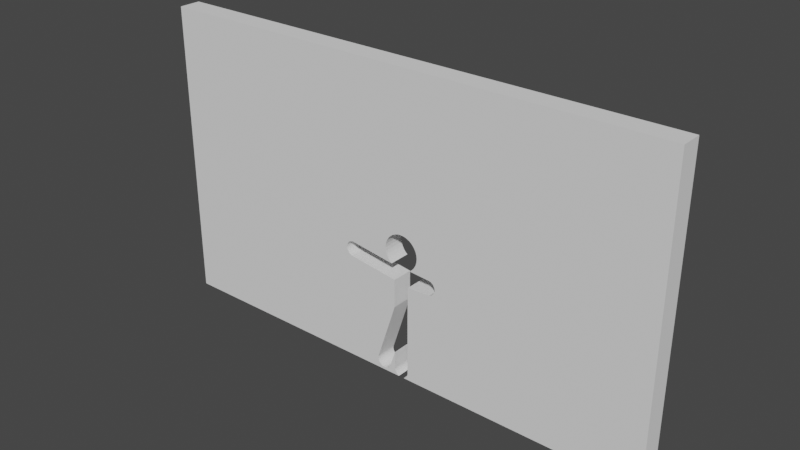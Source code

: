 # Source: 1Pose_Wall_normalsize.blend  (saved by Blender 3.2.14; exported with 4.5.12 LTS)
import bpy
from mathutils import Matrix  # noqa: F401  (used for matrix-valued properties, if any)

bpy.ops.wm.read_factory_settings(use_empty=True)
scene = bpy.context.scene
scene.name = 'Scene'

# ---- world
world_world = bpy.data.worlds.new('World'); scene.world = world_world
world_world.use_nodes = True; world_world.node_tree.nodes.clear()
_N = world_world.node_tree.nodes; _L = world_world.node_tree.links
n0 = _N.new('ShaderNodeOutputWorld'); n0.name = 'World Output'; n0.location = (300, 300)
n1 = _N.new('ShaderNodeBackground'); n1.name = 'Background'; n1.location = (10, 300)
n1.inputs[0].default_value = (0.05088, 0.05088, 0.05088, 1.0)
_L.new(n1.outputs[0], n0.inputs[0])
n0.is_active_output = True
world_world.color = (0.05088, 0.05088, 0.05088)
world_world.use_sun_shadow = False
world_world.sun_shadow_jitter_overblur = 0.0

# ---- meshes
me_cube = bpy.data.meshes.new('Cube')
me_cube.from_pydata([(-38.56, -0.8153, -0.006915), (-38.56, -0.8153, 42.91), (-38.56, 2.297, -0.006915), (-38.56, 2.297, 42.91), (35.44, -0.8153, -0.006915), (35.44, -0.8153, 42.91), (35.44, 2.297, -0.006915), (35.44, 2.297, 42.91), (-2.621, 2.297, 18.59), (-2.572, 2.297, 18.09), (-2.572, 2.297, 19.08), (-2.196, 2.297, 17.19), (-2.429, 2.297, 17.62), (-2.429, 2.297, 19.55), (-2.196, 2.297, 19.98), (-1.501, 2.297, 20.68), (-0.5931, 2.297, 21.06), (-1.066, 2.297, 20.91), (-1.883, 2.297, 16.8), (-1.883, 2.297, 20.37), (0.3897, 2.297, 21.06), (1.298, 2.297, 16.49), (1.298, 2.297, 20.68), (0.8623, 2.297, 20.91), (2.417, 2.297, 18.59), (2.369, 2.297, 18.09), (2.369, 2.297, 19.08), (1.993, 2.297, 17.19), (2.225, 2.297, 17.62), (2.225, 2.297, 19.55), (1.993, 2.297, 19.98), (1.679, 2.297, 16.8), (1.679, 2.297, 20.37), (-0.1017, 2.297, 21.1), (-0.5931, -0.8153, 21.06), (-0.1017, -0.8153, 21.1), (0.8623, -0.8153, 20.91), (0.3897, -0.8153, 21.06), (1.679, -0.8153, 20.37), (2.225, -0.8153, 19.55), (1.993, -0.8153, 19.98), (1.298, -0.8153, 20.68), (-2.572, -0.8153, 18.09), (-2.621, -0.8153, 18.59), (-2.429, -0.8153, 17.62), (-2.572, -0.8153, 19.08), (-2.429, -0.8153, 19.55), (-1.501, -0.8153, 20.68), (-1.883, -0.8153, 16.8), (-1.883, -0.8153, 20.37), (-2.196, -0.8153, 17.19), (-2.196, -0.8153, 19.98), (1.679, -0.8153, 16.8), (2.417, -0.8153, 18.59), (2.369, -0.8153, 18.09), (2.369, -0.8153, 19.08), (1.993, -0.8153, 17.19), (2.225, -0.8153, 17.62), (1.298, -0.8153, 16.49), (-1.066, -0.8153, 20.91), (-8.541, 2.297, 17.42), (-8.729, 2.297, 17.32), (-8.541, 2.297, 15.41), (-8.337, 2.297, 15.35), (-8.894, 2.297, 15.64), (-8.729, 2.297, 15.51), (-9.029, 2.297, 15.81), (-9.13, 2.297, 16.0), (-9.191, 2.297, 16.2), (-9.212, 2.297, 16.41), (-9.191, 2.297, 16.63), (-8.894, 2.297, 17.18), (-9.13, 2.297, 16.83), (-9.029, 2.297, 17.02), (-8.125, 2.297, 17.5), (-8.337, 2.297, 17.48), (-7.913, 2.297, 17.48), (-8.541, -0.8153, 17.42), (-8.729, -0.8153, 17.32), (-8.541, -0.8153, 15.41), (-8.337, -0.8153, 15.35), (-8.894, -0.8153, 15.64), (-8.729, -0.8153, 15.51), (-9.029, -0.8153, 15.81), (-9.13, -0.8153, 16.0), (-9.191, -0.8153, 16.2), (-9.212, -0.8153, 16.41), (-9.191, -0.8153, 16.63), (-8.894, -0.8153, 17.18), (-9.13, -0.8153, 16.83), (-9.029, -0.8153, 17.02), (-8.125, -0.8153, 17.5), (-8.337, -0.8153, 17.48), (-7.913, -0.8153, 17.48), (-5.088, 2.297, 14.89), (-1.636, 2.297, 16.6), (-8.285, 2.297, 15.34), (-8.285, 2.297, 15.34), (-7.862, 2.297, 17.46), (-5.088, -0.8153, 14.89), (-7.862, -0.8153, 17.46), (-1.636, -0.8153, 16.6), (-8.285, -0.8153, 15.34), (-8.285, -0.8153, 15.34), (1.0, 2.297, 9.953), (-1.165, 2.297, 14.35), (-1.165, -0.8153, 14.35), (1.0, -0.8153, 9.953), (1.0, 2.297, 13.98), (4.421, 2.297, 14.18), (4.421, -0.8153, 14.18), (1.32, 2.297, 16.48), (4.369, 2.297, 16.26), (1.282, 2.297, 16.48), (1.282, -0.8153, 16.48), (1.32, -0.8153, 16.48), (4.369, -0.8153, 16.26), (4.232, 2.297, 16.27), (4.237, 2.297, 16.27), (4.268, 2.297, 16.26), (4.369, 2.297, 16.25), (5.116, 2.297, 14.65), (5.202, 2.297, 14.81), (5.206, 2.297, 15.61), (5.284, 2.297, 15.21), (5.263, 2.297, 15.0), (5.265, 2.297, 15.41), (4.64, 2.297, 16.18), (4.443, 2.297, 16.24), (4.98, 2.297, 15.95), (5.11, 2.297, 15.79), (4.821, 2.297, 16.09), (4.629, 2.297, 14.24), (4.432, 2.297, 14.18), (4.421, 2.297, 14.18), (5.104, 2.297, 14.62), (4.812, 2.297, 14.34), (4.972, 2.297, 14.47), (4.226, 2.297, 14.16), (4.2, -0.8153, 14.16), (4.226, -0.8153, 14.16), (4.346, -0.8153, 14.17), (4.629, -0.8153, 14.24), (4.432, -0.8153, 14.18), (5.104, -0.8153, 14.62), (5.116, -0.8153, 14.65), (4.812, -0.8153, 14.34), (4.972, -0.8153, 14.47), (5.202, -0.8153, 14.81), (5.206, -0.8153, 15.61), (5.284, -0.8153, 15.21), (5.263, -0.8153, 15.0), (5.265, -0.8153, 15.41), (4.369, -0.8153, 16.25), (4.232, -0.8153, 16.27), (4.268, -0.8153, 16.26), (4.237, -0.8153, 16.27), (4.64, -0.8153, 16.18), (4.443, -0.8153, 16.24), (5.11, -0.8153, 15.79), (4.98, -0.8153, 15.95), (4.821, -0.8153, 16.09), (1.01, 2.297, 10.03), (1.0, 2.297, 9.999), (1.0, 2.297, 10.03), (-1.165, 2.297, 10.34), (-1.884, 2.297, 1.089), (1.01, -0.8153, 10.03), (1.0, -0.8153, 9.999), (1.0, -0.8153, 10.03), (-1.165, -0.8153, 10.34), (-1.884, -0.8153, 1.089), (-1.115, 2.297, 3.465), (0.9888, 2.297, 9.953), (1.032, 2.297, 0.9648), (-1.115, -0.8153, 3.465), (0.9888, -0.8153, 9.953), (1.032, -0.8153, 0.9648), (-3.904, 2.297, 1.878), (-3.93, 2.297, 1.829), (-3.83, 2.297, 0.8079), (-3.694, 2.297, 0.643), (-3.137, 2.297, 0.3451), (-3.341, 2.297, 0.407), (-2.925, 2.297, 0.3242), (-3.53, 2.297, 0.5076), (-2.713, 2.297, 0.3451), (-2.508, 2.297, 0.407), (-2.155, 2.297, 0.643), (-2.02, 2.297, 0.8079), (-2.32, 2.297, 0.5076), (-4.013, 2.297, 1.413), (-3.992, 2.297, 1.2), (-3.992, 2.297, 1.625), (-1.89, 2.297, 1.091), (-3.93, 2.297, 0.9961), (-1.919, 2.297, 0.9961), (-4.013, -0.8153, 1.413), (-3.992, -0.8153, 1.2), (-3.992, -0.8153, 1.625), (-1.89, -0.8153, 1.091), (-3.904, -0.8153, 1.878), (-3.93, -0.8153, 1.829), (-3.93, -0.8153, 0.9961), (-1.919, -0.8153, 0.9961), (-3.83, -0.8153, 0.8079), (-3.694, -0.8153, 0.643), (-3.137, -0.8153, 0.3451), (-3.341, -0.8153, 0.407), (-2.925, -0.8153, 0.3242), (-3.53, -0.8153, 0.5076), (-2.713, -0.8153, 0.3451), (-2.32, -0.8153, 0.5076), (-2.508, -0.8153, 0.407), (-2.155, -0.8153, 0.643), (-2.02, -0.8153, 0.8079), (-0.6322, 2.297, 0.09251), (-0.4474, 2.297, -0.006267), (-0.7942, 2.297, 0.2254), (0.3707, 2.297, -0.006267), (0.3685, 2.297, -0.006915), (0.7174, 2.297, 0.2254), (0.5555, 2.297, 0.09251), (-0.4453, 2.297, -0.006915), (-1.026, 2.297, 0.5722), (-0.9271, 2.297, 0.3874), (1.01, 2.297, 0.7727), (0.8504, 2.297, 0.3874), (0.9491, 2.297, 0.5722), (1.029, 2.297, 0.9648), (-1.087, 2.297, 0.7727), (-1.107, 2.297, 0.9812), (-1.103, 2.297, 1.022), (-0.7942, -0.8153, 0.2254), (-0.6322, -0.8153, 0.09251), (-0.4474, -0.8153, -0.006267), (0.3707, -0.8153, -0.006267), (0.3685, -0.8153, -0.006915), (-0.4453, -0.8153, -0.006915), (0.7174, -0.8153, 0.2254), (0.5555, -0.8153, 0.09251), (-1.026, -0.8153, 0.5722), (0.8504, -0.8153, 0.3874), (-0.9271, -0.8153, 0.3874), (0.9491, -0.8153, 0.5722), (1.01, -0.8153, 0.7727), (-1.087, -0.8153, 0.7727), (1.029, -0.8153, 0.9648), (-1.107, -0.8153, 0.9812), (-1.103, -0.8153, 1.022), (2.047, 2.297, 14.04), (4.2, 2.297, 14.16), (4.421, 2.297, 14.18), (4.346, 2.297, 14.17), (4.421, 2.297, 14.18), (1.0, -0.8153, 13.98), (4.421, -0.8153, 14.18), (4.421, -0.8153, 14.18), (4.421, -0.8153, 14.18), (1.197, -0.8153, 13.99), (1.0, -0.4744, 13.98), (4.421, 0.7133, 14.18), (4.421, 0.83, 14.18), (4.346, 0.0432, 14.17), (4.2, 0.009051, 14.16), (4.421, 0.6304, 14.18), (4.421, 0.6947, 14.18)], [], [(0, 1, 3, 2), (8, 9, 12, 11, 18, 95, 98, 76, 74, 75, 60, 61, 71, 73, 72, 70, 69, 68, 67, 66, 64, 65, 62, 63, 97, 96, 94, 2, 3, 7, 6, 121, 122, 125, 124, 126, 123, 130, 129, 131, 127, 128, 120, 112, 119, 118, 117, 111, 21, 31, 27, 28, 25, 24, 26, 29, 30, 32, 22, 23, 20, 33, 16, 17, 15, 19, 14, 13, 10), (194, 166, 172, 232, 231, 230, 224, 225, 218, 216, 217, 223, 2, 94, 105, 165, 178, 179, 193, 191, 192, 195, 180, 181, 185, 183, 182, 184, 186, 187, 190, 188, 189, 196), (252, 109, 134, 133, 132, 136, 137, 135, 121, 6, 220, 219, 222, 221, 227, 228, 226, 229, 174, 173, 104, 163, 162, 164, 108, 250, 251, 138, 253, 254), (111, 113, 21), (6, 7, 5, 4), (115, 58, 114), (110, 141, 140, 139, 259, 255, 169, 167, 168, 107, 176, 177, 247, 245, 244, 242, 239, 240, 236, 237, 4, 145, 144, 147, 146, 142, 143, 258, 256, 257), (249, 175, 171, 200, 204, 215, 214, 212, 213, 211, 209, 207, 208, 210, 206, 205, 203, 198, 197, 199, 202, 201, 170, 106, 99, 0, 238, 235, 234, 233, 243, 241, 246, 248), (102, 103, 80, 79, 82, 81, 83, 84, 85, 86, 87, 89, 90, 88, 78, 77, 92, 91, 93, 100, 101, 48, 50, 44, 42, 43, 45, 46, 51, 49, 47, 59, 34, 35, 37, 36, 41, 38, 40, 39, 55, 53, 54, 57, 56, 52, 58, 115, 154, 156, 155, 116, 153, 158, 157, 161, 160, 159, 149, 152, 150, 151, 148, 145, 4, 5, 1, 0, 99), (220, 6, 4, 237), (0, 2, 223, 238), (7, 3, 1, 5), (33, 20, 37, 35), (20, 23, 36, 37), (23, 22, 41, 36), (41, 22, 32, 38), (38, 32, 30, 40), (40, 30, 29, 39), (39, 29, 26, 55), (55, 26, 24, 53), (53, 24, 25, 54), (54, 25, 28, 57), (57, 28, 27, 56), (56, 27, 31, 52), (52, 31, 21, 58), (114, 58, 21, 113), (95, 18, 48, 101), (18, 11, 50, 48), (11, 12, 44, 50), (12, 9, 42, 44), (9, 8, 43, 42), (8, 10, 45, 43), (10, 13, 46, 45), (13, 14, 51, 46), (14, 19, 49, 51), (19, 15, 47, 49), (15, 17, 59, 47), (17, 16, 34, 59), (16, 33, 35, 34), (74, 76, 93, 91), (100, 93, 76, 98), (97, 63, 80, 103), (80, 63, 62, 79), (79, 62, 65, 82), (65, 64, 81, 82), (81, 64, 66, 83), (66, 67, 84, 83), (67, 68, 85, 84), (68, 69, 86, 85), (69, 70, 87, 86), (70, 72, 89, 87), (72, 73, 90, 89), (73, 71, 88, 90), (88, 71, 61, 78), (61, 60, 77, 78), (60, 75, 92, 77), (75, 74, 91, 92), (98, 95, 101, 100), (94, 96, 102, 99, 106, 105), (103, 102, 96, 97), (165, 105, 106, 170), (108, 164, 169, 255, 260), (104, 107, 168, 163), (107, 104, 173, 176), (262, 109, 252), (263, 141, 110, 261), (259, 139, 264, 250, 108, 260), (257, 261, 110), (266, 134, 109, 262, 265), (119, 112, 116, 155), (113, 111, 117, 154, 115, 114), (153, 116, 112, 120), (117, 118, 156, 154), (155, 156, 118, 119), (120, 128, 158, 153), (128, 127, 157, 158), (127, 131, 161, 157), (161, 131, 129, 160), (160, 129, 130, 159), (159, 130, 123, 149), (149, 123, 126, 152), (152, 126, 124, 150), (150, 124, 125, 151), (151, 125, 122, 148), (121, 135, 144, 145, 148, 122), (144, 135, 137, 147), (147, 137, 136, 146), (146, 136, 132, 142), (142, 132, 133, 143), (258, 143, 133, 134, 266), (263, 253, 138, 140, 141), (139, 140, 138, 251, 264), (178, 165, 170, 201), (167, 162, 163, 168), (166, 171, 175, 172), (200, 171, 166, 194), (164, 162, 167, 169), (232, 172, 175, 249), (174, 177, 176, 173), (247, 177, 174, 229), (196, 204, 200, 194), (189, 215, 204, 196), (215, 189, 188, 214), (214, 188, 190, 212), (212, 190, 187, 213), (213, 187, 186, 211), (211, 186, 184, 209), (209, 184, 182, 207), (207, 182, 183, 208), (208, 183, 185, 210), (185, 181, 206, 210), (181, 180, 205, 206), (180, 195, 203, 205), (203, 195, 192, 198), (192, 191, 197, 198), (191, 193, 199, 197), (193, 179, 202, 199), (201, 202, 179, 178), (226, 245, 247, 229), (245, 226, 228, 244), (244, 228, 227, 242), (242, 227, 221, 239), (239, 221, 222, 240), (240, 222, 219, 236), (237, 236, 219, 220), (223, 217, 235, 238), (235, 217, 216, 234), (216, 218, 233, 234), (218, 225, 243, 233), (225, 224, 241, 243), (241, 224, 230, 246), (230, 231, 248, 246), (249, 248, 231, 232), (257, 256, 254, 253, 263, 261), (250, 264, 251), (259, 260, 255), (254, 256, 258, 266, 265, 262, 252)])
_uv = me_cube.uv_layers.new(name='UVMap')
_uv.uv.foreach_set('vector', [0.375, 0.0, 0.625, 0.0, 0.625, 0.25, 0.375, 0.25, 0.4833, 0.3714, 0.4804, 0.3716, 0.4777, 0.3721, 0.4752, 0.3728, 0.4729, 0.3739, 0.4718, 0.3747, 0.4768, 0.3537, 0.4769, 0.3535, 0.477, 0.3528, 0.4769, 0.3521, 0.4765, 0.3514, 0.4759, 0.3508, 0.4751, 0.3502, 0.4742, 0.3498, 0.4731, 0.3494, 0.4719, 0.3492, 0.4707, 0.3491, 0.4694, 0.3492, 0.4682, 0.3494, 0.4671, 0.3498, 0.4662, 0.3502, 0.4654, 0.3508, 0.4648, 0.3514, 0.4644, 0.3521, 0.4644, 0.3523, 0.4644, 0.3523, 0.4618, 0.3631, 0.375, 0.25, 0.625, 0.25, 0.625, 0.5, 0.375, 0.5, 0.4604, 0.3975, 0.4613, 0.3978, 0.4624, 0.398, 0.4636, 0.3981, 0.4648, 0.3981, 0.466, 0.3979, 0.467, 0.3975, 0.468, 0.3971, 0.4687, 0.3966, 0.4693, 0.3959, 0.4697, 0.3953, 0.4697, 0.395, 0.4697, 0.395, 0.4698, 0.3947, 0.4698, 0.3946, 0.4698, 0.3946, 0.471, 0.3847, 0.4711, 0.3846, 0.4729, 0.3859, 0.4752, 0.387, 0.4777, 0.3878, 0.4804, 0.3883, 0.4833, 0.3884, 0.4862, 0.3883, 0.4889, 0.3878, 0.4915, 0.387, 0.4937, 0.3859, 0.4955, 0.3846, 0.4969, 0.3832, 0.4977, 0.3816, 0.498, 0.3799, 0.4977, 0.3783, 0.4969, 0.3767, 0.4955, 0.3752, 0.4937, 0.3739, 0.4915, 0.3728, 0.4889, 0.3721, 0.4862, 0.3716, 0.3814, 0.3739, 0.3814, 0.3739, 0.3952, 0.3765, 0.381, 0.3765, 0.3808, 0.3765, 0.3795, 0.3766, 0.3784, 0.3768, 0.3773, 0.3771, 0.3764, 0.3776, 0.3756, 0.3781, 0.375, 0.3788, 0.375, 0.3788, 0.375, 0.25, 0.4618, 0.3631, 0.4586, 0.3763, 0.4353, 0.3763, 0.386, 0.3671, 0.3857, 0.367, 0.3845, 0.3668, 0.3833, 0.3667, 0.382, 0.3668, 0.3808, 0.367, 0.3797, 0.3673, 0.3788, 0.3678, 0.378, 0.3683, 0.3774, 0.369, 0.3771, 0.3697, 0.3769, 0.3704, 0.3771, 0.3711, 0.3774, 0.3718, 0.378, 0.3724, 0.3788, 0.373, 0.3797, 0.3734, 0.3808, 0.3738, 0.4576, 0.3952, 0.4576, 0.3952, 0.4576, 0.3952, 0.4576, 0.3952, 0.458, 0.3959, 0.4586, 0.3965, 0.4593, 0.3971, 0.4602, 0.3975, 0.4604, 0.3975, 0.375, 0.5, 0.375, 0.3815, 0.375, 0.3815, 0.3756, 0.3821, 0.3764, 0.3827, 0.3773, 0.3831, 0.3784, 0.3835, 0.3795, 0.3837, 0.3807, 0.3837, 0.3807, 0.3837, 0.433, 0.3836, 0.433, 0.3836, 0.4333, 0.3836, 0.4335, 0.3837, 0.4335, 0.3836, 0.4565, 0.3836, 0.4568, 0.3872, 0.4576, 0.3945, 0.4575, 0.3945, 0.4576, 0.3949, 0.4576, 0.3952, 0.471, 0.3847, 0.4711, 0.3846, 0.4711, 0.3846, 0.375, 0.5, 0.625, 0.5, 0.625, 0.75, 0.375, 0.75, 0.471, 0.8653, 0.4711, 0.8654, 0.4711, 0.8654, 0.4576, 0.8548, 0.4576, 0.8551, 0.4575, 0.8555, 0.4576, 0.8555, 0.4565, 0.8657, 0.4565, 0.8664, 0.4335, 0.8664, 0.4335, 0.8663, 0.4333, 0.8664, 0.433, 0.8664, 0.433, 0.8664, 0.3807, 0.8663, 0.3807, 0.8663, 0.3795, 0.8663, 0.3784, 0.8665, 0.3773, 0.8669, 0.3764, 0.8673, 0.3756, 0.8679, 0.375, 0.8685, 0.375, 0.8685, 0.375, 0.75, 0.4604, 0.8525, 0.4602, 0.8525, 0.4593, 0.8529, 0.4586, 0.8535, 0.458, 0.8541, 0.4576, 0.8548, 0.4576, 0.8548, 0.4576, 0.8548, 0.4576, 0.8548, 0.381, 0.8735, 0.3952, 0.8735, 0.3814, 0.8761, 0.3814, 0.8761, 0.3808, 0.8762, 0.3797, 0.8766, 0.3788, 0.877, 0.378, 0.8776, 0.3774, 0.8782, 0.3771, 0.8789, 0.3769, 0.8796, 0.3771, 0.8803, 0.3774, 0.881, 0.378, 0.8817, 0.3788, 0.8822, 0.3797, 0.8827, 0.3808, 0.883, 0.382, 0.8832, 0.3833, 0.8833, 0.3845, 0.8832, 0.3857, 0.883, 0.386, 0.8829, 0.4353, 0.8737, 0.4586, 0.8737, 0.4618, 0.8869, 0.375, 1.0, 0.375, 0.8712, 0.375, 0.8712, 0.3756, 0.8719, 0.3764, 0.8724, 0.3773, 0.8729, 0.3784, 0.8732, 0.3795, 0.8734, 0.3808, 0.8735, 0.4644, 0.8977, 0.4644, 0.8977, 0.4644, 0.8979, 0.4648, 0.8986, 0.4654, 0.8992, 0.4662, 0.8998, 0.4671, 0.9002, 0.4682, 0.9006, 0.4694, 0.9008, 0.4707, 0.9009, 0.4719, 0.9008, 0.4731, 0.9006, 0.4742, 0.9002, 0.4751, 0.8998, 0.4759, 0.8992, 0.4765, 0.8986, 0.4769, 0.8979, 0.477, 0.8972, 0.4769, 0.8965, 0.4768, 0.8963, 0.4718, 0.8753, 0.4729, 0.8761, 0.4752, 0.8772, 0.4777, 0.8779, 0.4804, 0.8784, 0.4833, 0.8786, 0.4862, 0.8784, 0.4889, 0.8779, 0.4915, 0.8772, 0.4937, 0.8761, 0.4955, 0.8748, 0.4969, 0.8733, 0.4977, 0.8717, 0.498, 0.8701, 0.4977, 0.8684, 0.4969, 0.8668, 0.4955, 0.8654, 0.4937, 0.8641, 0.4915, 0.863, 0.4889, 0.8622, 0.4862, 0.8617, 0.4833, 0.8616, 0.4804, 0.8617, 0.4777, 0.8622, 0.4752, 0.863, 0.4729, 0.8641, 0.4711, 0.8654, 0.471, 0.8653, 0.4698, 0.8554, 0.4698, 0.8554, 0.4698, 0.8553, 0.4697, 0.855, 0.4697, 0.855, 0.4697, 0.8547, 0.4693, 0.8541, 0.4687, 0.8534, 0.468, 0.8529, 0.467, 0.8525, 0.466, 0.8521, 0.4648, 0.8519, 0.4636, 0.8519, 0.4624, 0.852, 0.4613, 0.8522, 0.4604, 0.8525, 0.375, 0.75, 0.625, 0.75, 0.625, 1.0, 0.375, 1.0, 0.4618, 0.8869, 0.2565, 0.5, 0.375, 0.5, 0.375, 0.75, 0.2565, 0.75, 0.125, 0.75, 0.125, 0.5, 0.2538, 0.5, 0.2538, 0.75, 0.625, 0.5, 0.875, 0.5, 0.875, 0.75, 0.625, 0.75, 1.0, 0.7359, 0.9688, 0.7359, 0.9688, 0.7662, 1.0, 0.7662, 0.9688, 0.7359, 0.9375, 0.7359, 0.9375, 0.7662, 0.9688, 0.7662, 0.9375, 0.7359, 0.9062, 0.7359, 0.9062, 0.7662, 0.9375, 0.7662, 0.9062, 0.7662, 0.9062, 0.7359, 0.875, 0.7359, 0.875, 0.7662, 0.875, 0.7662, 0.875, 0.7359, 0.8438, 0.7359, 0.8438, 0.7662, 0.8438, 0.7662, 0.8438, 0.7359, 0.8125, 0.7359, 0.8125, 0.7662, 0.8125, 0.7662, 0.8125, 0.7359, 0.7812, 0.7359, 0.7812, 0.7662, 0.7812, 0.7662, 0.7812, 0.7359, 0.75, 0.7359, 0.75, 0.7662, 0.75, 0.7662, 0.75, 0.7359, 0.7188, 0.7359, 0.7188, 0.7662, 0.7188, 0.7662, 0.7188, 0.7359, 0.6875, 0.7359, 0.6875, 0.7662, 0.6875, 0.7662, 0.6875, 0.7359, 0.6562, 0.7359, 0.6562, 0.7662, 0.6562, 0.7662, 0.6562, 0.7359, 0.625, 0.7359, 0.625, 0.7662, 0.625, 0.7662, 0.625, 0.7359, 0.5938, 0.7359, 0.5938, 0.7662, 0.5927, 0.7662, 0.5938, 0.7662, 0.5938, 0.7359, 0.5927, 0.7359, 0.3952, 0.7359, 0.375, 0.7359, 0.375, 0.7662, 0.3952, 0.7662, 0.375, 0.7359, 0.3438, 0.7359, 0.3438, 0.7662, 0.375, 0.7662, 0.3438, 0.7359, 0.3125, 0.7359, 0.3125, 0.7662, 0.3438, 0.7662, 0.3125, 0.7359, 0.2812, 0.7359, 0.2812, 0.7662, 0.3125, 0.7662, 0.2812, 0.7359, 0.25, 0.7359, 0.25, 0.7662, 0.2812, 0.7662, 0.25, 0.7359, 0.2188, 0.7359, 0.2188, 0.7662, 0.25, 0.7662, 0.2188, 0.7359, 0.1875, 0.7359, 0.1875, 0.7662, 0.2188, 0.7662, 0.1875, 0.7359, 0.1562, 0.7359, 0.1562, 0.7662, 0.1875, 0.7662, 0.1562, 0.7359, 0.125, 0.7359, 0.125, 0.7662, 0.1562, 0.7662, 0.125, 0.7359, 0.09375, 0.7359, 0.09375, 0.7662, 0.125, 0.7662, 0.09375, 0.7359, 0.0625, 0.7359, 0.0625, 0.7662, 0.09375, 0.7662, 0.0625, 0.7359, 0.03125, 0.7359, 0.03125, 0.7662, 0.0625, 0.7662, 0.03125, 0.7359, 0.0, 0.7359, 0.0, 0.7662, 0.03125, 0.7662, 1.0, 0.7173, 0.9688, 0.7173, 0.9688, 0.7875, 1.0, 0.7875, 0.9609, 0.7875, 0.9688, 0.7875, 0.9688, 0.7173, 0.9609, 0.7173, 0.4765, 0.7173, 0.4688, 0.7173, 0.4688, 0.7875, 0.4765, 0.7875, 0.4688, 0.7875, 0.4688, 0.7173, 0.4375, 0.7173, 0.4375, 0.7875, 0.4375, 0.7875, 0.4375, 0.7173, 0.4062, 0.7173, 0.4062, 0.7875, 0.4062, 0.7173, 0.375, 0.7173, 0.375, 0.7875, 0.4062, 0.7875, 0.375, 0.7875, 0.375, 0.7173, 0.3438, 0.7173, 0.3438, 0.7875, 0.3438, 0.7173, 0.3125, 0.7173, 0.3125, 0.7875, 0.3438, 0.7875, 0.3125, 0.7173, 0.2812, 0.7173, 0.2812, 0.7875, 0.3125, 0.7875, 0.2812, 0.7173, 0.25, 0.7173, 0.25, 0.7875, 0.2812, 0.7875, 0.25, 0.7173, 0.2188, 0.7173, 0.2188, 0.7875, 0.25, 0.7875, 0.2188, 0.7173, 0.1875, 0.7173, 0.1875, 0.7875, 0.2188, 0.7875, 0.1875, 0.7173, 0.1562, 0.7173, 0.1562, 0.7875, 0.1875, 0.7875, 0.1562, 0.7173, 0.125, 0.7173, 0.125, 0.7875, 0.1562, 0.7875, 0.125, 0.7875, 0.125, 0.7173, 0.09375, 0.7173, 0.09375, 0.7875, 0.09375, 0.7173, 0.0625, 0.7173, 0.0625, 0.7875, 0.09375, 0.7875, 0.0625, 0.7173, 0.03125, 0.7173, 0.03125, 0.7875, 0.0625, 0.7875, 0.03125, 0.7173, 0.0, 0.7173, 0.0, 0.7875, 0.03125, 0.7875, 0.3791, 0.1418, 0.5828, 0.1418, 0.5828, 0.1058, 0.3791, 0.1058, 0.4796, 0.6082, 0.375, 0.6082, 0.375, 0.6442, 0.4796, 0.6442, 0.6079, 0.6442, 0.6079, 0.6082, 0.3745, 0.6442, 0.375, 0.6442, 0.375, 0.6082, 0.3745, 0.6082, 0.3889, 0.1418, 0.5329, 0.1418, 0.5329, 0.1058, 0.3889, 0.1058, 0.5196, 0.6082, 0.3778, 0.6082, 0.3778, 0.6442, 0.5196, 0.6442, 0.5196, 0.6403, 0.375, 0.6082, 0.375, 0.6442, 0.3767, 0.6442, 0.3767, 0.6082, 0.375, 0.6442, 0.375, 0.6082, 0.3737, 0.6082, 0.3737, 0.6442, 0.625, 0.6252, 0.625, 0.6033, 0.625, 0.6033, 0.6215, 0.637, 0.6215, 0.6499, 0.625, 0.6499, 0.625, 0.627, 0.4746, 0.6499, 0.6147, 0.6499, 0.6147, 0.6376, 0.5143, 0.6033, 0.4654, 0.6033, 0.4654, 0.6448, 0.625, 0.6499, 0.625, 0.627, 0.625, 0.6499, 0.6254, 0.6273, 0.6254, 0.6033, 0.625, 0.6033, 0.625, 0.6252, 0.6252, 0.6282, 0.6203, 0.1467, 0.625, 0.1467, 0.625, 0.1001, 0.6203, 0.1001, 0.4809, 0.1467, 0.4826, 0.1467, 0.6186, 0.1467, 0.6186, 0.1001, 0.4826, 0.1001, 0.4809, 0.1001, 0.8745, 0.6499, 0.875, 0.6499, 0.875, 0.6033, 0.8745, 0.6033, 0.8446, 0.7162, 0.8438, 0.7162, 0.8438, 0.7887, 0.8446, 0.7887, 0.8391, 0.7887, 0.8438, 0.7887, 0.8438, 0.7162, 0.8391, 0.7162, 0.8238, 0.7162, 0.8125, 0.7162, 0.8125, 0.7887, 0.8238, 0.7887, 0.8125, 0.7162, 0.7812, 0.7162, 0.7812, 0.7887, 0.8125, 0.7887, 0.7812, 0.7162, 0.75, 0.7162, 0.75, 0.7887, 0.7812, 0.7887, 0.75, 0.7887, 0.75, 0.7162, 0.7188, 0.7162, 0.7188, 0.7887, 0.7188, 0.7887, 0.7188, 0.7162, 0.6875, 0.7162, 0.6875, 0.7887, 0.6875, 0.7887, 0.6875, 0.7162, 0.6562, 0.7162, 0.6562, 0.7887, 0.6562, 0.7887, 0.6562, 0.7162, 0.625, 0.7162, 0.625, 0.7887, 0.625, 0.7887, 0.625, 0.7162, 0.5938, 0.7162, 0.5938, 0.7887, 0.5938, 0.7887, 0.5938, 0.7162, 0.5625, 0.7162, 0.5625, 0.7887, 0.5625, 0.7887, 0.5625, 0.7162, 0.5312, 0.7162, 0.5312, 0.7887, 0.5038, 0.7162, 0.5, 0.7162, 0.5, 0.7887, 0.5038, 0.7887, 0.5312, 0.7887, 0.5312, 0.7162, 0.5, 0.7887, 0.5, 0.7162, 0.4688, 0.7162, 0.4688, 0.7887, 0.4688, 0.7887, 0.4688, 0.7162, 0.4375, 0.7162, 0.4375, 0.7887, 0.4375, 0.7887, 0.4375, 0.7162, 0.4062, 0.7162, 0.4062, 0.7887, 0.4062, 0.7887, 0.4062, 0.7162, 0.375, 0.7162, 0.375, 0.7887, 0.3733, 0.7887, 0.375, 0.7887, 0.375, 0.7162, 0.3733, 0.7162, 0.3733, 0.7535, 0.362, 0.7687, 0.362, 0.7162, 0.3438, 0.7162, 0.3438, 0.7887, 0.362, 0.7887, 0.3398, 0.7887, 0.3438, 0.7887, 0.3438, 0.7162, 0.3398, 0.7162, 0.3398, 0.7695, 0.3784, 0.1418, 0.6151, 0.1418, 0.6151, 0.1058, 0.3784, 0.1058, 0.625, 0.6442, 0.625, 0.6082, 0.6242, 0.6082, 0.6242, 0.6442, 0.375, 0.6082, 0.375, 0.6442, 0.4414, 0.6442, 0.4414, 0.6082, 0.3742, 0.6442, 0.375, 0.6442, 0.375, 0.6082, 0.3742, 0.6082, 0.6262, 0.6082, 0.625, 0.6082, 0.625, 0.6442, 0.6262, 0.6442, 0.3766, 0.1426, 0.4341, 0.1426, 0.4341, 0.1048, 0.3766, 0.1048, 0.375, 0.6074, 0.375, 0.6452, 0.5865, 0.6452, 0.5865, 0.6074, 0.3746, 0.6452, 0.375, 0.6452, 0.375, 0.6074, 0.3746, 0.6074, 0.6875, 0.7173, 0.6875, 0.7874, 0.7021, 0.7874, 0.7021, 0.7173, 0.6562, 0.7173, 0.6562, 0.7874, 0.6875, 0.7874, 0.6875, 0.7173, 0.6562, 0.7874, 0.6562, 0.7173, 0.625, 0.7173, 0.625, 0.7874, 0.625, 0.7874, 0.625, 0.7173, 0.5938, 0.7173, 0.5938, 0.7874, 0.5938, 0.7874, 0.5938, 0.7173, 0.5625, 0.7173, 0.5625, 0.7874, 0.5625, 0.7874, 0.5625, 0.7173, 0.5312, 0.7173, 0.5312, 0.7874, 0.5312, 0.7874, 0.5312, 0.7173, 0.5, 0.7173, 0.5, 0.7874, 0.5, 0.7874, 0.5, 0.7173, 0.4688, 0.7173, 0.4688, 0.7874, 0.4688, 0.7874, 0.4688, 0.7173, 0.4375, 0.7173, 0.4375, 0.7874, 0.4375, 0.7874, 0.4375, 0.7173, 0.4062, 0.7173, 0.4062, 0.7874, 0.4062, 0.7173, 0.375, 0.7173, 0.375, 0.7874, 0.4062, 0.7874, 0.375, 0.7173, 0.3438, 0.7173, 0.3438, 0.7874, 0.375, 0.7874, 0.3438, 0.7173, 0.3125, 0.7173, 0.3125, 0.7874, 0.3438, 0.7874, 0.3125, 0.7874, 0.3125, 0.7173, 0.2812, 0.7173, 0.2812, 0.7874, 0.2812, 0.7173, 0.25, 0.7173, 0.25, 0.7874, 0.2812, 0.7874, 0.25, 0.7173, 0.2188, 0.7173, 0.2188, 0.7874, 0.25, 0.7874, 0.2188, 0.7173, 0.1875, 0.7173, 0.1875, 0.7874, 0.2188, 0.7874, 0.1793, 0.7874, 0.1875, 0.7874, 0.1875, 0.7173, 0.1793, 0.7173, 0.7188, 0.7167, 0.7188, 0.7881, 0.7475, 0.7881, 0.7475, 0.7167, 0.7188, 0.7881, 0.7188, 0.7167, 0.6875, 0.7167, 0.6875, 0.7881, 0.6875, 0.7881, 0.6875, 0.7167, 0.6562, 0.7167, 0.6562, 0.7881, 0.6562, 0.7881, 0.6562, 0.7167, 0.625, 0.7167, 0.625, 0.7881, 0.625, 0.7881, 0.625, 0.7167, 0.5938, 0.7167, 0.5938, 0.7881, 0.5938, 0.7881, 0.5938, 0.7167, 0.5625, 0.7167, 0.5625, 0.7881, 0.5622, 0.7881, 0.5625, 0.7881, 0.5625, 0.7167, 0.5622, 0.7167, 0.4378, 0.7167, 0.4375, 0.7167, 0.4375, 0.7881, 0.4378, 0.7881, 0.4375, 0.7881, 0.4375, 0.7167, 0.4062, 0.7167, 0.4062, 0.7881, 0.4062, 0.7167, 0.375, 0.7167, 0.375, 0.7881, 0.4062, 0.7881, 0.375, 0.7167, 0.3438, 0.7167, 0.3438, 0.7881, 0.375, 0.7881, 0.3438, 0.7167, 0.3125, 0.7167, 0.3125, 0.7881, 0.3438, 0.7881, 0.3125, 0.7881, 0.3125, 0.7167, 0.2812, 0.7167, 0.2812, 0.7881, 0.2812, 0.7167, 0.25, 0.7167, 0.25, 0.7881, 0.2812, 0.7881, 0.2439, 0.7881, 0.25, 0.7881, 0.25, 0.7167, 0.2439, 0.7167, 0.625, 0.6499, 0.625, 0.6499, 0.625, 0.6033, 0.6215, 0.6033, 0.6215, 0.637, 0.625, 0.627, 0.5143, 0.6033, 0.6147, 0.6376, 0.6147, 0.6033, 0.4746, 0.6499, 0.4654, 0.6448, 0.4654, 0.6499, 0.625, 0.6033, 0.625, 0.6499, 0.625, 0.6499, 0.625, 0.6273, 0.625, 0.6282, 0.625, 0.6252, 0.625, 0.6033])
me_cube.materials.append(None)
me_cube.update()

# ---- objects
ob_cube = bpy.data.objects.new('Cube', me_cube)

# ---- transforms, parenting, visibility, modifiers, constraints
ob_cube.location = (0.0, 0.0, -9.537e-07)

# ---- collection membership
scene.collection.objects.link(ob_cube)

# ---- scene / render settings (as saved in the file)
scene.frame_start = 1; scene.frame_end = 250; scene.frame_set(1)
scene.render.engine = 'BLENDER_EEVEE_NEXT'
scene.cycles.samples = 128
scene.cycles.sampling_pattern = 'TABULATED_SOBOL'
scene.cycles.use_adaptive_sampling = False
scene.cycles.use_light_tree = False
scene.view_settings.view_transform = 'Filmic'
bpy.context.view_layer.update()

# ---- added for rendering (the .blend has no active camera and no usable light): camera, sun
cam_auto = bpy.data.cameras.new('AutoCamera')
cam_auto.lens = 50.0
cam_auto.sensor_width = 36.0
cam_auto.clip_end = 1389.93
ob_auto_camera = bpy.data.objects.new('AutoCamera', cam_auto)
scene.collection.objects.link(ob_auto_camera)
ob_auto_camera.location = (77.641, -94.298, 84.8092)
ob_auto_camera.rotation_euler = (1.09748, -7.21219e-08, 0.694738)
scene.camera = ob_auto_camera
light_auto_sun = bpy.data.lights.new('AutoSun', 'SUN')
light_auto_sun.energy = 3.0
light_auto_sun.angle = 0.0523599
ob_auto_sun = bpy.data.objects.new('AutoSun', light_auto_sun)
scene.collection.objects.link(ob_auto_sun)
ob_auto_sun.rotation_euler = (0.872665, 0.174533, 0.523599)
bpy.context.view_layer.update()
